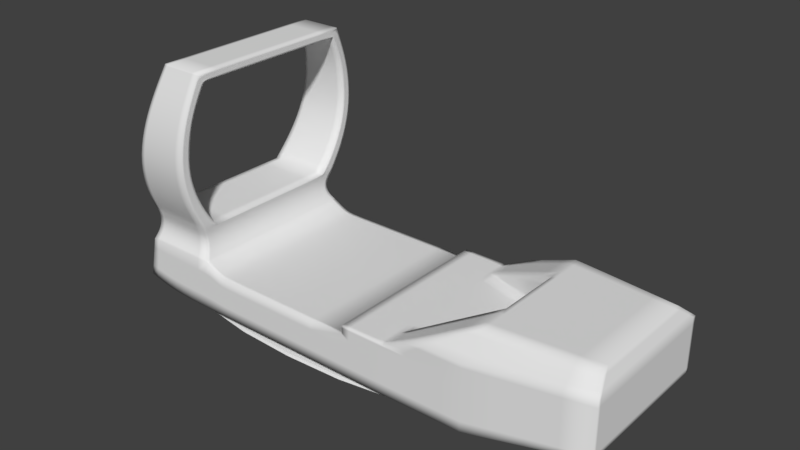 # Source: Coyote.blend  (saved by Blender 2.78.0; exported with 4.5.12 LTS)
import bpy
from mathutils import Matrix  # noqa: F401  (used for matrix-valued properties, if any)

bpy.ops.wm.read_factory_settings(use_empty=True)
scene = bpy.context.scene
scene.name = 'Scene'

# ---- collections
col_collection_1 = bpy.data.collections.new('Collection 1'); scene.collection.children.link(col_collection_1)

# ---- materials (node trees are filled in below, after node groups)
mat_material = bpy.data.materials.new('Material')
mat_material.alpha_threshold = 0.0
mat_material.use_transparent_shadow = False
mat_material.roughness = 0.5
mat_material.line_color = (0.0, 0.0, 0.0, 1.0)

# ---- material node trees

# ---- world
world_world = bpy.data.worlds.new('World'); scene.world = world_world
world_world.color = (0.05088, 0.05088, 0.05088)
world_world.use_sun_shadow = False
world_world.sun_shadow_jitter_overblur = 0.0
world_world.cycles.sampling_method = 'MANUAL'

# ---- meshes
me_cube = bpy.data.meshes.new('Cube')
me_cube.from_pydata([(-2.425, -1.487, -0.03354), (-3.598, -1.487, 0.1239), (-4.131, -1.487, -0.5935), (-2.425, -1.487, -0.7345), (-2.698, -1.487, -0.7345), (-3.598, -1.487, -0.7345), (4.215, 0.0, -0.03354), (0.1651, -1.487, -0.03354), (0.1651, -1.487, -0.7345), (2.276, -1.47, -0.03354), (2.276, -1.47, -0.7345), (4.215, -1.278, -0.03354), (4.215, -1.278, -0.3545), (0.1651, -1.487, 0.1145), (2.276, -1.47, 0.1145), (4.215, -1.278, 0.1145), (4.215, 0.0, -0.3545), (2.262, 0.0, -0.7345), (-3.851, -1.467, 0.7134), (-2.698, -1.487, 0.1239), (-4.131, 0.0, -0.5935), (-3.598, 0.0, -0.7345), (-3.973, -1.487, 0.1238), (-2.698, 0.0, -0.7345), (-2.425, 0.0, -0.7345), (0.1651, 0.0, -0.7345), (0.1651, 0.0, -0.03354), (-2.425, 0.0, -0.03354), (4.215, 0.0, 0.1145), (4.215, -1.053, 0.574), (0.1651, 0.0, 0.1145), (-3.973, 0.0, 0.1238), (-2.698, 0.0, 0.1239), (-2.188, -1.487, -0.03354), (-2.188, -1.487, -0.7345), (-2.188, 0.0, -0.7345), (-2.188, 0.0, -0.03354), (-2.797, -1.371, 0.4595), (-2.779, -1.407, 0.5714), (-3.875, -1.407, 0.5713), (-3.899, -1.371, 0.4594), (-3.924, -1.371, 0.3475), (-3.948, -1.407, 0.2356), (-2.732, 0.0, 0.6832), (-2.732, -1.467, 0.7135), (-3.851, 0.0, 0.6831), (-3.5, -1.467, 0.7135), (-2.791, -1.371, 0.3476), (-2.758, -1.407, 0.2357), (-3.875, 0.0, 0.5713), (-3.899, 0.0, 0.4594), (-3.924, 0.0, 0.3475), (-3.948, 0.0, 0.2356), (-3.519, -1.407, 0.5714), (-3.539, -1.371, 0.4595), (-3.559, -1.371, 0.3476), (-3.578, -1.407, 0.2357), (-2.758, 0.0, 0.2357), (-2.791, 0.0, 0.3476), (-2.797, 0.0, 0.4595), (-2.779, 0.0, 0.5714), (-3.5, 0.0, 0.6832), (0.722, -1.487, -0.03354), (0.722, -1.487, -0.7345), (0.722, -1.487, 0.1145), (0.722, 0.0, 0.1145), (0.722, 0.0, -0.7345), (2.262, -1.233, -0.7345), (0.1651, -1.233, -0.7345), (1.432, -1.487, 0.3672), (4.215, -1.053, 0.1145), (-2.425, -1.233, -0.03354), (0.1651, -1.233, -0.03354), (-2.698, -1.233, 0.1239), (0.1651, -1.233, 0.1145), (-3.973, -1.233, 0.1238), (-2.425, -1.233, -0.7345), (4.215, -1.053, -0.3545), (-3.598, -1.233, -0.7345), (-4.131, -1.233, -0.5935), (-2.698, -1.233, -0.7345), (4.215, -1.053, -0.03354), (-2.188, -1.233, -0.7345), (-2.188, -1.233, -0.03354), (-2.732, -1.213, 0.6832), (-3.851, -1.213, 0.6831), (-3.948, -1.167, 0.2356), (-3.924, -1.138, 0.3475), (-3.899, -1.138, 0.4594), (-3.875, -1.167, 0.5713), (-2.758, -1.167, 0.2357), (-2.791, -1.138, 0.3476), (-2.797, -1.138, 0.4595), (-2.779, -1.167, 0.5714), (-3.5, -1.213, 0.6832), (0.722, -1.233, 0.1145), (0.722, -1.233, -0.7345), (-3.059, -1.467, 3.262), (-3.273, -1.467, 3.262), (-2.544, -1.467, 3.262), (-2.544, -1.363, 3.129), (-3.273, -1.363, 3.129), (-3.059, -1.363, 3.129), (-2.695, -1.509, 1.12), (-2.657, -1.711, 1.699), (-2.62, -1.675, 2.277), (-2.582, -1.584, 2.684), (-2.582, -1.688, 2.764), (-2.62, -1.829, 2.277), (-2.657, -1.859, 1.699), (-2.695, -1.688, 1.11), (-3.756, -1.688, 1.11), (-3.62, -1.859, 1.698), (-3.49, -1.829, 2.277), (-3.382, -1.688, 2.764), (-3.382, -1.584, 2.683), (-3.49, -1.675, 2.277), (-3.62, -1.711, 1.698), (-3.756, -1.509, 1.12), (-3.147, -1.584, 2.684), (-3.235, -1.675, 2.277), (-3.324, -1.711, 1.699), (-3.412, -1.509, 1.12), (-3.412, -1.688, 1.11), (-3.324, -1.859, 1.699), (-3.235, -1.829, 2.277), (-3.147, -1.688, 2.764), (-3.059, 0.0, 3.262), (-3.273, 0.0, 3.262), (-2.544, 0.0, 3.262), (-2.544, 0.0, 3.129), (-3.273, 0.0, 3.129), (-3.059, 0.0, 3.129), (-2.551, -1.4, 3.062), (-3.292, -1.504, 3.178), (-3.074, -1.504, 3.178), (-2.551, -1.504, 3.178), (-3.292, -1.4, 3.062), (-3.074, -1.4, 3.062), (0.93, -1.487, -0.03354), (0.93, -1.487, 0.1145), (0.93, 0.0, 0.1145), (0.93, -1.487, -0.7345), (0.93, 0.0, -0.7345), (0.93, -1.097, 0.1145), (0.93, -1.233, -0.7345), (2.349, -1.173, 0.8281), (2.596, -1.149, 0.8281), (4.086, -0.9646, 0.8281), (2.596, 0.0, 0.8281), (4.086, 0.0, 0.8281), (2.349, 0.0, 0.8281), (2.596, -0.576, 0.8281), (4.086, -0.5757, 0.8281), (2.349, -0.5754, 0.8281), (2.349, 0.0, 0.1145), (1.436, -0.8964, 0.3688), (2.276, -1.47, 0.3666), (4.215, -1.278, 0.574), (4.215, 0.0, 0.574), (2.349, -0.5754, 0.1145), (1.411, 0.0, 0.1145), (1.411, -0.9205, 0.1145), (-4.191, 0.0, -0.9476), (-4.191, -1.484, -0.9476), (1.959, 0.0, -0.9476), (1.959, -1.484, -0.9476), (-4.191, 0.0, -1.079), (-4.191, -1.484, -1.079), (1.959, 0.0, -1.079), (1.959, -1.484, -1.079)], [], [(142, 10, 9, 139), (5, 4, 19, 1), (10, 12, 11, 9), (2, 5, 1, 22), (4, 3, 0, 19), (34, 8, 7, 33), (11, 15, 14, 9), (62, 64, 13, 7), (145, 143, 17, 67), (156, 69, 146, 154), (83, 36, 27, 71), (75, 22, 42, 86), (95, 65, 30, 74), (71, 27, 32, 73), (86, 42, 41, 87), (82, 35, 25, 68), (67, 17, 16, 77), (74, 30, 26, 72), (79, 20, 21, 78), (75, 31, 20, 79), (80, 23, 24, 76), (77, 16, 6, 81), (81, 6, 28, 70), (78, 21, 23, 80), (76, 24, 35, 82), (72, 26, 36, 83), (3, 34, 33, 0), (87, 41, 40, 88), (73, 32, 57, 90), (88, 40, 39, 89), (90, 57, 58, 91), (39, 53, 46, 18), (53, 38, 44, 46), (93, 60, 43, 84), (89, 39, 18, 85), (91, 58, 59, 92), (92, 59, 60, 93), (1, 19, 48, 56), (56, 48, 47, 55), (55, 47, 37, 54), (54, 37, 38, 53), (22, 1, 56, 42), (42, 56, 55, 41), (41, 55, 54, 40), (40, 54, 53, 39), (94, 84, 43, 61), (94, 61, 45, 85), (144, 141, 65, 95), (68, 25, 66, 96), (139, 140, 64, 62), (8, 63, 62, 7), (8, 68, 96, 63), (140, 144, 95, 64), (137, 134, 98, 101), (136, 133, 100, 99), (37, 92, 93, 38), (47, 91, 92, 37), (49, 89, 85, 45), (38, 93, 84, 44), (48, 90, 91, 47), (50, 88, 89, 49), (19, 73, 90, 48), (51, 87, 88, 50), (7, 72, 83, 33), (3, 76, 82, 34), (5, 78, 80, 4), (11, 81, 70, 15), (12, 77, 81, 11), (4, 80, 76, 3), (22, 75, 79, 2), (2, 79, 78, 5), (13, 74, 72, 7), (10, 67, 77, 12), (34, 82, 68, 8), (52, 86, 87, 51), (0, 71, 73, 19), (64, 95, 74, 13), (31, 75, 86, 52), (33, 83, 71, 0), (158, 29, 153, 148), (142, 145, 67, 10), (99, 100, 130, 129), (100, 102, 132, 130), (138, 137, 101, 102), (134, 135, 97, 98), (133, 138, 102, 100), (135, 136, 99, 97), (46, 44, 110, 123), (123, 110, 109, 124), (124, 109, 108, 125), (125, 108, 107, 126), (84, 94, 122, 103), (103, 122, 121, 104), (104, 121, 120, 105), (105, 120, 119, 106), (18, 46, 123, 111), (111, 123, 124, 112), (112, 124, 125, 113), (113, 125, 126, 114), (94, 85, 118, 122), (122, 118, 117, 121), (121, 117, 116, 120), (120, 116, 115, 119), (44, 84, 103, 110), (110, 103, 104, 109), (109, 104, 105, 108), (108, 105, 106, 107), (85, 18, 111, 118), (118, 111, 112, 117), (117, 112, 113, 116), (116, 113, 114, 115), (101, 98, 128, 131), (98, 97, 127, 128), (102, 101, 131, 132), (97, 99, 129, 127), (126, 107, 136, 135), (106, 119, 138, 133), (114, 126, 135, 134), (119, 115, 137, 138), (107, 106, 133, 136), (115, 114, 134, 137), (63, 96, 145, 142), (161, 162, 160, 155), (9, 14, 140, 139), (157, 158, 148, 147), (96, 66, 143, 145), (63, 142, 139, 62), (153, 150, 149, 152), (148, 153, 152, 147), (147, 152, 154, 146), (152, 149, 151, 154), (29, 159, 150, 153), (69, 157, 147, 146), (15, 70, 29, 158), (14, 15, 158, 157), (141, 144, 162, 161), (144, 140, 69, 156), (70, 28, 159, 29), (156, 162, 144), (154, 160, 162, 156), (154, 151, 155, 160), (140, 14, 157, 69), (164, 166, 165, 163), (168, 167, 169, 170), (164, 163, 167, 168), (165, 166, 170, 169), (166, 164, 168, 170)])
me_cube.polygons.foreach_set('use_smooth', [1, 1, 1, 1, 1, 1, 1, 1, 1, 1, 1, 1, 1, 1, 1, 1, 1, 1, 1, 1, 1, 1, 1, 1, 1, 1, 1, 1, 1, 1, 1, 1, 1, 1, 1, 1, 1, 1, 1, 1, 1, 1, 1, 1, 1, 1, 1, 1, 1, 1, 1, 1, 1, 1, 1, 1, 1, 1, 1, 1, 1, 1, 1, 1, 1, 1, 1, 1, 1, 1, 1, 1, 1, 1, 1, 1, 1, 1, 1, 1, 1, 1, 1, 1, 1, 1, 1, 1, 1, 1, 1, 1, 1, 1, 1, 1, 1, 1, 1, 1, 1, 1, 1, 1, 1, 1, 1, 1, 1, 1, 1, 1, 1, 1, 1, 1, 1, 1, 1, 1, 1, 1, 1, 1, 1, 1, 1, 1, 1, 1, 1, 1, 1, 1, 1, 1, 1, 1, 1, 1, 1, 1, 0, 0, 0, 0, 0])
_k = {(7, 33): 1.0, (3, 4): 1.0, (2, 5): 1.0, (4, 5): 1.0, (3, 34): 1.0, (9, 10): 1.0, (8, 63): 1.0, (11, 12): 1.0, (10, 12): 1.0, (9, 14): 1.0, (11, 15): 1.0, (7, 13): 1.0, (69, 146): 1.0, (2, 22): 1.0, (1, 22): 1.0, (18, 39): 1.0, (40, 41): 1.0, (0, 19): 1.0, (1, 19): 1.0, (17, 67): 1.0, (7, 72): 1.0, (22, 42): 1.0, (19, 73): 1.0, (30, 74): 1.0, (16, 77): 1.0, (2, 79): 1.0, (0, 33): 1.0, (8, 34): 1.0, (47, 48): 1.0, (37, 47): 1.0, (37, 38): 1.0, (39, 40): 1.0, (19, 48): 1.0, (38, 44): 1.0, (41, 42): 1.0, (18, 46): 1.0, (44, 46): 1.0, (45, 85): 1.0, (63, 142): 1.0, (13, 64): 1.0, (10, 67): 1.0, (154, 156): 1.0, (26, 72): 1.0, (32, 73): 1.0, (13, 74): 1.0, (12, 77): 1.0, (20, 79): 1.0, (43, 84): 1.0, (100, 133): 1.0, (85, 94): 1.0, (84, 94): 1.0, (14, 157): 1.0, (97, 98): 1.0, (97, 99): 1.0, (101, 102): 1.0, (100, 102): 1.0, (44, 110): 1.0, (98, 134): 1.0, (85, 118): 1.0, (84, 103): 1.0, (103, 104): 1.0, (104, 105): 1.0, (105, 106): 1.0, (107, 136): 1.0, (107, 108): 1.0, (108, 109): 1.0, (109, 110): 1.0, (18, 111): 1.0, (111, 112): 1.0, (112, 113): 1.0, (113, 114): 1.0, (115, 137): 1.0, (115, 116): 1.0, (116, 117): 1.0, (117, 118): 1.0, (100, 130): 1.0, (99, 129): 1.0, (98, 128): 1.0, (101, 131): 1.0, (106, 133): 1.0, (114, 134): 1.0, (99, 136): 1.0, (101, 137): 1.0, (64, 140): 1.0, (10, 142): 1.0, (148, 158): 1.0, (140, 144): 1.0, (146, 147): 1.0, (147, 148): 1.0, (148, 153): 1.0, (150, 153): 1.0, (146, 154): 1.0, (151, 154): 1.0, (69, 140): 1.0, (160, 162): 1.0, (15, 158): 1.0, (69, 157): 1.0, (29, 159): 1.0, (157, 158): 1.0, (155, 160): 1.0, (29, 158): 1.0, (144, 162): 1.0, (154, 160): 1.0, (144, 156): 1.0}
me_cube.attributes.new('crease_edge', 'FLOAT', 'EDGE').data.foreach_set('value', [_k.get((min(e.vertices), max(e.vertices)), 0.0) for e in me_cube.edges])
me_cube.materials.append(mat_material)
me_cube.use_remesh_preserve_volume = False
me_cube.use_remesh_preserve_attributes = False
me_cube.use_mirror_vertex_groups = False
me_cube.update()

# ---- objects
ob_cube = bpy.data.objects.new('Cube', me_cube)

# ---- transforms, parenting, visibility, modifiers, constraints
ob_cube.location = (0.0, 0.0, 0.0)
ob_cube.lock_rotations_4d = False
ob_cube.empty_display_type = 'ARROWS'
ob_cube.lineart.crease_threshold = 0.0
_m = ob_cube.modifiers.new('Mirror', 'MIRROR')
_m.use_axis = (False, True, False)
_m.use_clip = True
_m = ob_cube.modifiers.new('Subsurf', 'SUBSURF')
_m.uv_smooth = 'PRESERVE_CORNERS'
_m.quality = 2
_m.levels = 4
_m.show_only_control_edges = False

# ---- collection membership
col_collection_1.objects.link(ob_cube)

# ---- scene / render settings (as saved in the file)
scene.frame_start = 1; scene.frame_end = 250; scene.frame_set(1)
scene.render.engine = 'BLENDER_EEVEE_NEXT'
scene.render.resolution_percentage = 50
scene.render.dither_intensity = 0.0
scene.cycles.use_denoising = False
scene.cycles.samples = 128
scene.cycles.sampling_pattern = 'TABULATED_SOBOL'
scene.cycles.light_sampling_threshold = 0.0
scene.cycles.use_adaptive_sampling = False
scene.cycles.use_light_tree = False
scene.cycles.blur_glossy = 0.0
scene.cycles.sample_clamp_indirect = 0.0
scene.view_settings.view_transform = 'Standard'
scene.unit_settings.scale_length = 0.01
bpy.context.view_layer.update()

# ---- added for rendering (the .blend has no active camera and no usable light): camera, sun
cam_auto = bpy.data.cameras.new('AutoCamera')
cam_auto.lens = 50.0
cam_auto.sensor_width = 36.0
cam_auto.clip_end = 1000.0
ob_auto_camera = bpy.data.objects.new('AutoCamera', cam_auto)
scene.collection.objects.link(ob_auto_camera)
ob_auto_camera.location = (9.4167, -11.2858, 8.61515)
ob_auto_camera.rotation_euler = (1.09748, -7.21219e-08, 0.694738)
scene.camera = ob_auto_camera
light_auto_sun = bpy.data.lights.new('AutoSun', 'SUN')
light_auto_sun.energy = 3.0
light_auto_sun.angle = 0.0523599
ob_auto_sun = bpy.data.objects.new('AutoSun', light_auto_sun)
scene.collection.objects.link(ob_auto_sun)
ob_auto_sun.rotation_euler = (0.872665, 0.174533, 0.523599)
bpy.context.view_layer.update()
